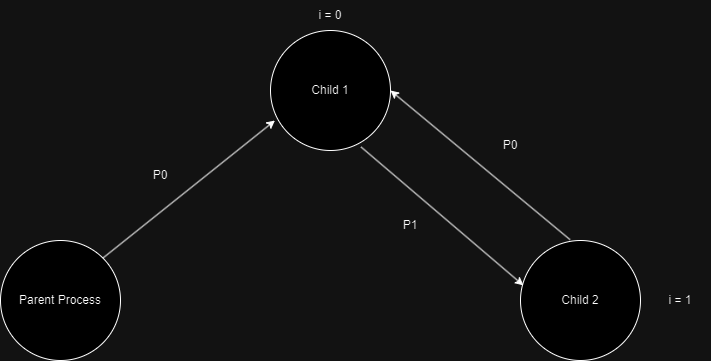

The diagram above was exported from draw.io. Its source (the exported page's mxGraphModel, read from the mxfile embedded in the PNG):
<mxGraphModel dx="608" dy="634" grid="1" gridSize="10" guides="1" tooltips="1" connect="1" arrows="1" fold="1" page="1" pageScale="1" pageWidth="850" pageHeight="1100" math="0" shadow="0">
  <root>
    <mxCell id="0" />
    <mxCell id="1" parent="0" />
    <mxCell id="MW4qLRh6oUaiP1xcBRou-1" value="Parent Process" style="ellipse;whiteSpace=wrap;html=1;aspect=fixed;" parent="1" vertex="1">
      <mxGeometry x="70" y="250" width="120" height="120" as="geometry" />
    </mxCell>
    <mxCell id="MW4qLRh6oUaiP1xcBRou-4" value="Child 1" style="ellipse;whiteSpace=wrap;html=1;aspect=fixed;" parent="1" vertex="1">
      <mxGeometry x="340" y="40" width="120" height="120" as="geometry" />
    </mxCell>
    <mxCell id="MW4qLRh6oUaiP1xcBRou-5" value="Child 2" style="ellipse;whiteSpace=wrap;html=1;aspect=fixed;" parent="1" vertex="1">
      <mxGeometry x="590" y="250" width="120" height="120" as="geometry" />
    </mxCell>
    <mxCell id="MW4qLRh6oUaiP1xcBRou-8" value="" style="endArrow=classic;html=1;rounded=0;entryX=0.037;entryY=0.75;entryDx=0;entryDy=0;entryPerimeter=0;exitX=1;exitY=0;exitDx=0;exitDy=0;" parent="1" source="MW4qLRh6oUaiP1xcBRou-1" target="MW4qLRh6oUaiP1xcBRou-4" edge="1">
      <mxGeometry width="50" height="50" relative="1" as="geometry">
        <mxPoint x="170" y="270" as="sourcePoint" />
        <mxPoint x="220" y="220" as="targetPoint" />
      </mxGeometry>
    </mxCell>
    <mxCell id="MH5ouoNdodohD0avl0ff-10" value="" style="endArrow=classic;html=1;rounded=0;entryX=1;entryY=0.5;entryDx=0;entryDy=0;exitX=0.413;exitY=-0.007;exitDx=0;exitDy=0;exitPerimeter=0;" parent="1" source="MW4qLRh6oUaiP1xcBRou-5" target="MW4qLRh6oUaiP1xcBRou-4" edge="1">
      <mxGeometry width="50" height="50" relative="1" as="geometry">
        <mxPoint x="450" y="260" as="sourcePoint" />
        <mxPoint x="500" y="210" as="targetPoint" />
      </mxGeometry>
    </mxCell>
    <mxCell id="MH5ouoNdodohD0avl0ff-14" value="P0" style="text;html=1;align=center;verticalAlign=middle;whiteSpace=wrap;rounded=0;" parent="1" vertex="1">
      <mxGeometry x="200" y="170" width="60" height="30" as="geometry" />
    </mxCell>
    <mxCell id="MH5ouoNdodohD0avl0ff-15" value="P0" style="text;html=1;align=center;verticalAlign=middle;whiteSpace=wrap;rounded=0;" parent="1" vertex="1">
      <mxGeometry x="550" y="140" width="60" height="30" as="geometry" />
    </mxCell>
    <mxCell id="MH5ouoNdodohD0avl0ff-16" value="P1" style="text;html=1;align=center;verticalAlign=middle;whiteSpace=wrap;rounded=0;" parent="1" vertex="1">
      <mxGeometry x="450" y="220" width="60" height="30" as="geometry" />
    </mxCell>
    <mxCell id="MH5ouoNdodohD0avl0ff-17" value="i = 0" style="text;html=1;align=center;verticalAlign=middle;whiteSpace=wrap;rounded=0;" parent="1" vertex="1">
      <mxGeometry x="370" y="10" width="60" height="30" as="geometry" />
    </mxCell>
    <mxCell id="MH5ouoNdodohD0avl0ff-18" value="i = 1" style="text;html=1;align=center;verticalAlign=middle;whiteSpace=wrap;rounded=0;" parent="1" vertex="1">
      <mxGeometry x="720" y="295" width="60" height="30" as="geometry" />
    </mxCell>
    <mxCell id="MH5ouoNdodohD0avl0ff-21" value="" style="endArrow=classic;html=1;rounded=0;exitX=0.755;exitY=0.971;exitDx=0;exitDy=0;exitPerimeter=0;entryX=0.024;entryY=0.374;entryDx=0;entryDy=0;entryPerimeter=0;" parent="1" source="MW4qLRh6oUaiP1xcBRou-4" target="MW4qLRh6oUaiP1xcBRou-5" edge="1">
      <mxGeometry width="50" height="50" relative="1" as="geometry">
        <mxPoint x="440" y="230" as="sourcePoint" />
        <mxPoint x="490" y="180" as="targetPoint" />
      </mxGeometry>
    </mxCell>
  </root>
</mxGraphModel>